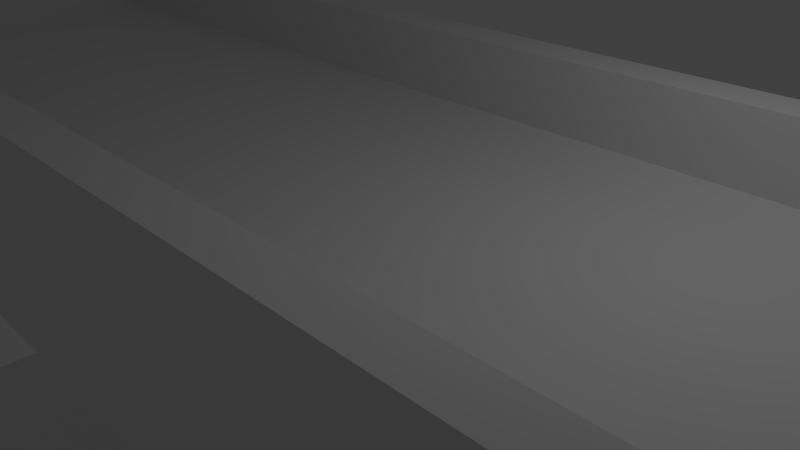 # Source: UpsideDown_Track.blend  (saved by Blender 2.76.0; exported with 4.5.12 LTS)
import bpy
from mathutils import Matrix  # noqa: F401  (used for matrix-valued properties, if any)

bpy.ops.wm.read_factory_settings(use_empty=True)
scene = bpy.context.scene
scene.name = 'Scene'

# ---- collections
col_collection_1 = bpy.data.collections.new('Collection 1'); scene.collection.children.link(col_collection_1)

# ---- materials (node trees are filled in below, after node groups)
mat_material = bpy.data.materials.new('Material')
mat_material.alpha_threshold = 0.0
mat_material.use_transparent_shadow = False
mat_material.roughness = 0.5
mat_material.line_color = (0.0, 0.0, 0.0, 1.0)

# ---- material node trees

# ---- world
world_world = bpy.data.worlds.new('World'); scene.world = world_world
world_world.color = (0.05088, 0.05088, 0.05088)
world_world.use_sun_shadow = False
world_world.sun_shadow_jitter_overblur = 0.0
world_world.cycles.sampling_method = 'MANUAL'
world_world.cycles.sample_map_resolution = 256

# ---- cameras
cam_camera = bpy.data.cameras.new('Camera')
cam_camera.clip_end = 100.0
cam_camera.lens = 35.0
cam_camera.sensor_width = 32.0
cam_camera.sensor_height = 18.0
cam_camera.ortho_scale = 7.314
cam_camera.dof.focus_distance = 0.0
cam_camera.dof.aperture_fstop = 128.0

# ---- lights
light_lamp = bpy.data.lights.new('Lamp', 'POINT')
light_lamp.transmission_factor = 0.0
light_lamp.cutoff_distance = 30.0
light_lamp.energy = 100.0
light_lamp.shadow_buffer_clip_start = 1.001
light_lamp.shadow_soft_size = 0.1
light_lamp.shadow_maximum_resolution = 0.006
light_lamp.use_absolute_resolution = True
light_lamp.cycles.use_multiple_importance_sampling = False

# ---- meshes
me_cube = bpy.data.meshes.new('Cube')
me_cube.from_pydata([(15.3, 2.971, -1.0), (15.3, -2.971, -1.0), (-15.3, -2.971, -1.0), (-15.3, 2.971, -1.0), (15.3, 2.971, 1.0), (15.3, -2.971, 1.0), (15.3, 3.566, -1.0), (-15.3, 3.566, -1.0), (15.3, 3.566, 1.0), (-15.3, 3.566, 1.0), (15.3, -3.576, -1.0), (-15.3, -3.576, -1.0), (15.3, -3.576, 1.0), (-15.3, -3.576, 1.0), (15.3, 2.971, 2.057), (-15.3, 2.971, 2.057), (15.3, -2.971, 2.057), (-15.3, -2.971, 2.057), (15.3, 3.566, 2.057), (-15.3, 3.566, 2.057), (15.3, -3.576, 2.057), (-15.3, -3.576, 2.057), (-16.61, -2.971, -1.0), (-16.61, 2.971, -1.0), (-16.61, -2.971, 1.0), (-16.61, 2.971, 1.0), (-14.86, -2.971, 23.55), (-14.86, 2.971, 23.55), (-16.17, -2.971, 23.55), (-16.17, 2.971, 23.55), (-11.08, -2.971, 1.0), (-15.22, -2.971, 5.221), (-16.61, -2.971, 1.0), (-15.3, -2.971, -1.0), (-15.3, -3.576, 1.0), (-15.3, -2.971, 2.057), (-11.52, -2.971, 1.023), (-11.95, -2.971, 1.092), (-12.38, -2.971, 1.207), (-12.79, -2.971, 1.365), (-13.18, -2.971, 1.566), (-13.54, -2.971, 1.806), (-13.88, -2.971, 2.084), (-14.19, -2.971, 2.397), (-14.46, -2.971, 2.74), (-14.69, -2.971, 3.111), (-14.89, -2.971, 3.504), (-15.04, -2.971, 3.917), (-15.14, -2.971, 4.343), (-15.2, -2.971, 4.78), (-15.22, 2.971, 5.221), (-11.08, 2.971, 1.0), (-15.3, 2.971, 2.057), (-15.3, 3.566, 1.0), (-15.3, 2.971, -1.0), (-16.61, 2.971, 1.0), (-15.2, 2.971, 4.78), (-15.14, 2.971, 4.343), (-15.04, 2.971, 3.917), (-14.89, 2.971, 3.504), (-14.69, 2.971, 3.111), (-14.46, 2.971, 2.74), (-14.19, 2.971, 2.397), (-13.88, 2.971, 2.084), (-13.54, 2.971, 1.806), (-13.18, 2.971, 1.566), (-12.79, 2.971, 1.365), (-12.38, 2.971, 1.207), (-11.95, 2.971, 1.092), (-11.52, 2.971, 1.023), (-14.86, -2.971, 23.55), (-16.17, -2.971, 23.55), (-16.61, -2.971, 1.0), (-15.22, -2.971, 5.221), (-16.61, -2.971, 1.0), (-14.86, -3.517, 23.55), (-16.17, -3.517, 23.55), (-16.61, -3.517, 1.0), (-15.22, -3.517, 5.221), (-16.61, -3.517, 1.0), (-14.86, 3.471, 23.55), (-16.17, 3.471, 23.55), (-16.61, 3.471, 1.0), (-16.61, 3.471, 1.0), (-15.22, 3.471, 5.221), (-14.01, 2.971, 5.198), (-13.65, 2.971, 23.52), (-13.65, -2.971, 23.52), (-14.01, -2.971, 5.198), (-13.65, -3.517, 23.52), (-14.01, -3.517, 5.198), (-14.01, 3.471, 5.198), (-13.65, 3.471, 23.52), (46.26, 3.866, -4.9), (48.44, 3.866, -3.223), (-16.17, -2.971, 32.54), (-16.17, 2.971, 32.54), (-14.86, -2.971, 35.29), (-14.86, 2.971, 35.29), (-16.17, -2.971, 35.29), (-16.17, 2.971, 35.29), (-5.836, 5.062, 35.29), (22.65, 5.062, 26.62), (-5.836, -2.971, 35.29), (-5.836, 2.971, 35.29), (-14.86, -2.971, 26.59), (-8.915, -2.971, 32.54), (-14.86, -2.971, 35.29), (-16.17, -2.971, 32.54), (-14.83, -2.971, 27.26), (-14.71, -2.971, 27.92), (-14.53, -2.971, 28.56), (-14.27, -2.971, 29.17), (-13.95, -2.971, 29.76), (-13.56, -2.971, 30.3), (-13.12, -2.971, 30.8), (-12.62, -2.971, 31.24), (-12.08, -2.971, 31.63), (-11.5, -2.971, 31.95), (-10.88, -2.971, 32.21), (-10.24, -2.971, 32.39), (-9.581, -2.971, 32.5), (-8.915, 2.971, 32.54), (-14.86, 2.971, 26.59), (-16.17, 2.971, 32.54), (-14.86, 2.971, 35.29), (-9.581, 2.971, 32.5), (-10.24, 2.971, 32.39), (-10.88, 2.971, 32.21), (-11.5, 2.971, 31.95), (-12.08, 2.971, 31.63), (-12.62, 2.971, 31.24), (-13.12, 2.971, 30.8), (-13.56, 2.971, 30.3), (-13.95, 2.971, 29.76), (-14.27, 2.971, 29.17), (-14.53, 2.971, 28.56), (-14.71, 2.971, 27.92), (-14.83, 2.971, 27.26), (22.65, -2.971, 26.62), (22.65, 2.971, 26.62), (-8.915, -2.971, 32.54), (6.736, -2.971, 28.71), (-5.836, -2.971, 35.29), (-8.618, -2.971, 32.53), (-8.236, -2.971, 32.49), (-7.774, -2.971, 32.42), (-7.234, -2.971, 32.33), (-6.619, -2.971, 32.22), (-5.934, -2.971, 32.08), (-5.184, -2.971, 31.92), (-4.373, -2.971, 31.73), (-3.507, -2.971, 31.53), (-2.592, -2.971, 31.3), (-1.635, -2.971, 31.06), (-0.6415, -2.971, 30.81), (0.3814, -2.971, 30.53), (1.427, -2.971, 30.25), (2.487, -2.971, 29.96), (3.556, -2.971, 29.65), (4.625, -2.971, 29.34), (5.687, -2.971, 29.03), (6.736, 2.971, 28.71), (-8.915, 2.971, 32.54), (-5.836, 2.971, 35.29), (5.687, 2.971, 29.03), (4.625, 2.971, 29.34), (3.556, 2.971, 29.65), (2.487, 2.971, 29.96), (1.427, 2.971, 30.25), (0.3814, 2.971, 30.53), (-0.6415, 2.971, 30.81), (-1.635, 2.971, 31.06), (-2.592, 2.971, 31.3), (-3.507, 2.971, 31.53), (-4.373, 2.971, 31.73), (-5.184, 2.971, 31.92), (-5.934, 2.971, 32.08), (-6.619, 2.971, 32.22), (-7.234, 2.971, 32.33), (-7.774, 2.971, 32.42), (-8.236, 2.971, 32.49), (-8.618, 2.971, 32.53), (22.65, 5.062, 23.87), (-5.836, 5.062, 35.29), (6.736, 5.062, 28.71), (5.687, 5.062, 29.03), (4.625, 5.062, 29.34), (3.556, 5.062, 29.65), (2.487, 5.062, 29.96), (1.427, 5.062, 30.25), (0.3814, 5.062, 30.53), (-0.6415, 5.062, 30.81), (-1.635, 5.062, 31.06), (-2.592, 5.062, 31.3), (-3.507, 5.062, 31.53), (-4.373, 5.062, 31.73), (-5.184, 5.062, 31.92), (-5.934, 5.062, 32.08), (-6.619, 5.062, 32.22), (-7.234, 5.062, 32.33), (-7.774, 5.062, 32.42), (-8.236, 5.062, 32.49), (-8.618, 5.062, 32.53), (-8.915, 5.062, 32.54), (3.14, 5.062, 27.82), (2.071, 5.062, 28.13), (4.209, 5.062, 27.52), (5.272, 5.062, 27.2), (6.32, 5.062, 26.89), (-0.03445, 2.971, 28.71), (-0.03445, 5.062, 28.71), (6.32, 2.971, 26.89), (5.272, 2.971, 27.2), (4.209, 2.971, 27.52), (3.14, 2.971, 27.82), (2.071, 2.971, 28.13), (1.011, 2.971, 28.42), (-1.057, 2.971, 28.98), (-2.051, 2.971, 29.24), (-3.008, 2.971, 29.48), (-3.923, 2.971, 29.7), (-4.789, 2.971, 29.9), (-5.599, 2.971, 30.09), (-6.35, 2.971, 30.25), (-7.035, 2.971, 30.39), (-7.65, 2.971, 30.5), (-8.19, 2.971, 30.59), (-8.652, 2.971, 30.66), (-9.033, 2.971, 30.7), (-9.331, 2.971, 30.71), (-6.35, 5.062, 30.25), (1.011, 5.062, 28.42), (-5.599, 5.062, 30.09), (22.24, 2.971, 22.04), (22.24, 5.062, 22.04), (-9.331, 5.062, 30.71), (-4.789, 5.062, 29.9), (-9.033, 5.062, 30.7), (-3.008, 5.062, 29.48), (-3.923, 5.062, 29.7), (-8.19, 5.062, 30.59), (-8.652, 5.062, 30.66), (-1.057, 5.062, 28.98), (-2.051, 5.062, 29.24), (-7.035, 5.062, 30.39), (-7.65, 5.062, 30.5), (22.65, -3.89, 23.87), (22.65, -3.89, 26.62), (-5.836, -3.89, 35.29), (-5.836, -3.89, 35.29), (-8.915, -3.89, 32.54), (-8.618, -3.89, 32.53), (-8.236, -3.89, 32.49), (-7.774, -3.89, 32.42), (-7.234, -3.89, 32.33), (-6.619, -3.89, 32.22), (-5.934, -3.89, 32.08), (-5.184, -3.89, 31.92), (-4.373, -3.89, 31.73), (-3.507, -3.89, 31.53), (-2.592, -3.89, 31.3), (-1.635, -3.89, 31.06), (-0.6415, -3.89, 30.81), (0.3814, -3.89, 30.53), (1.427, -3.89, 30.25), (2.487, -3.89, 29.96), (3.556, -3.89, 29.65), (4.625, -3.89, 29.34), (5.687, -3.89, 29.03), (6.736, -3.89, 28.71), (-9.416, -2.971, 30.33), (-9.119, -2.971, 30.32), (-8.738, -2.971, 30.28), (-8.276, -2.971, 30.22), (-7.736, -2.971, 30.13), (-7.121, -2.971, 30.01), (-6.436, -2.971, 29.87), (-5.685, -2.971, 29.71), (-4.874, -2.971, 29.53), (-4.009, -2.971, 29.32), (-3.094, -2.971, 29.1), (-2.137, -2.971, 28.86), (-1.143, -2.971, 28.6), (-0.1203, -2.971, 28.33), (0.9249, -2.971, 28.04), (1.985, -2.971, 27.75), (3.054, -2.971, 27.45), (4.123, -2.971, 27.14), (5.186, -2.971, 26.82), (6.234, -2.971, 26.51), (-3.094, -3.89, 29.1), (4.123, -3.89, 27.14), (-8.738, -3.89, 30.28), (6.234, -3.89, 26.51), (22.15, -2.971, 21.66), (22.15, -3.89, 21.66), (-4.009, -3.89, 29.32), (3.054, -3.89, 27.45), (-9.119, -3.89, 30.32), (-4.874, -3.89, 29.53), (1.985, -3.89, 27.75), (-9.416, -3.89, 30.33), (-5.685, -3.89, 29.71), (-0.1203, -3.89, 28.33), (0.9249, -3.89, 28.04), (-7.121, -3.89, 30.01), (-6.436, -3.89, 29.87), (-8.276, -3.89, 30.22), (-7.736, -3.89, 30.13), (-2.137, -3.89, 28.86), (-1.143, -3.89, 28.6), (5.186, -3.89, 26.82), (46.26, -2.971, -4.9), (48.44, -2.971, -3.223), (48.44, 2.971, -3.223), (46.26, 2.971, -4.9), (27.13, 2.971, 18.41), (15.89, 2.971, 25.93), (22.24, 2.971, 22.04), (22.65, 5.062, 23.87), (22.65, 2.971, 26.62), (26.86, 2.971, 18.73), (26.57, 2.971, 19.06), (26.25, 2.971, 19.39), (25.92, 2.971, 19.72), (25.57, 2.971, 20.06), (25.19, 2.971, 20.4), (24.81, 2.971, 20.74), (24.4, 2.971, 21.08), (23.99, 2.971, 21.41), (23.56, 2.971, 21.75), (23.12, 2.971, 22.08), (22.67, 2.971, 22.4), (22.22, 2.971, 22.72), (21.75, 2.971, 23.03), (21.29, 2.971, 23.33), (20.82, 2.971, 23.62), (20.34, 2.971, 23.9), (19.87, 2.971, 24.17), (19.4, 2.971, 24.42), (18.94, 2.971, 24.67), (18.47, 2.971, 24.89), (18.02, 2.971, 25.11), (17.57, 2.971, 25.31), (17.13, 2.971, 25.49), (16.71, 2.971, 25.65), (16.29, 2.971, 25.8), (15.89, -2.971, 25.93), (27.13, -2.971, 18.41), (22.65, -2.971, 26.62), (22.65, -3.89, 23.87), (22.15, -2.971, 21.66), (16.29, -2.971, 25.8), (16.71, -2.971, 25.65), (17.13, -2.971, 25.49), (17.57, -2.971, 25.31), (18.02, -2.971, 25.11), (18.47, -2.971, 24.89), (18.94, -2.971, 24.67), (19.4, -2.971, 24.42), (19.87, -2.971, 24.17), (20.34, -2.971, 23.9), (20.82, -2.971, 23.62), (21.29, -2.971, 23.33), (21.75, -2.971, 23.03), (22.22, -2.971, 22.72), (22.67, -2.971, 22.4), (23.12, -2.971, 22.08), (23.56, -2.971, 21.75), (23.99, -2.971, 21.41), (24.4, -2.971, 21.08), (24.81, -2.971, 20.74), (25.19, -2.971, 20.4), (25.57, -2.971, 20.06), (25.92, -2.971, 19.72), (26.25, -2.971, 19.39), (26.57, -2.971, 19.06), (26.86, -2.971, 18.73), (22.65, 3.866, 26.62), (22.65, 3.866, 26.62), (27.13, 3.866, 18.41), (46.26, -3.928, -4.9), (48.44, -3.928, -3.223), (22.65, -3.928, 26.62), (27.13, -3.928, 18.41), (22.65, -3.928, 26.62), (43.06, 3.866, -7.521), (23.94, 3.866, 15.79), (43.06, 2.971, -7.521), (23.94, 2.971, 15.79), (43.06, -2.971, -7.521), (23.94, -2.971, 15.79), (43.06, -3.928, -7.521), (23.94, -3.928, 15.79), (52.18, -2.971, -8.092), (52.18, 2.971, -8.092), (51.38, -2.971, -11.56), (53.56, -2.971, -9.887), (53.56, 2.971, -9.887), (51.38, 2.971, -11.56), (24.19, -8.177, -24.33), (24.19, 8.177, -24.33), (24.15, -8.177, -30.57), (24.15, 8.177, -30.57), (46.26, -2.971, -4.9), (42.89, -4.306, -13.67), (51.38, -2.971, -11.56), (52.18, -2.971, -8.092), (46.43, -2.973, -5.136), (46.58, -2.978, -5.381), (46.72, -2.985, -5.633), (46.84, -2.996, -5.892), (46.94, -3.009, -6.158), (47.02, -3.026, -6.43), (47.09, -3.045, -6.707), (47.14, -3.067, -6.989), (47.17, -3.092, -7.275), (47.18, -3.12, -7.565), (47.18, -3.15, -7.857), (47.15, -3.183, -8.152), (47.11, -3.219, -8.448), (47.05, -3.257, -8.744), (46.97, -3.297, -9.041), (46.88, -3.34, -9.338), (46.76, -3.385, -9.633), (46.63, -3.432, -9.926), (46.49, -3.481, -10.22), (46.32, -3.532, -10.5), (46.14, -3.585, -10.79), (45.95, -3.639, -11.07), (45.73, -3.695, -11.34), (45.51, -3.752, -11.61), (45.27, -3.81, -11.87), (45.01, -3.87, -12.13), (44.74, -3.93, -12.37), (44.46, -3.991, -12.61), (44.17, -4.053, -12.84), (43.87, -4.116, -13.06), (43.55, -4.179, -13.28), (43.23, -4.243, -13.48), (42.89, 4.306, -13.67), (46.26, 2.971, -4.9), (52.18, 2.971, -8.092), (51.38, 2.971, -11.56), (43.23, 4.242, -13.48), (43.55, 4.179, -13.28), (43.87, 4.116, -13.06), (44.17, 4.053, -12.84), (44.46, 3.991, -12.61), (44.74, 3.93, -12.37), (45.01, 3.869, -12.13), (45.27, 3.81, -11.87), (45.51, 3.751, -11.61), (45.73, 3.694, -11.34), (45.95, 3.639, -11.07), (46.14, 3.584, -10.79), (46.32, 3.532, -10.5), (46.49, 3.481, -10.22), (46.63, 3.432, -9.926), (46.76, 3.385, -9.633), (46.88, 3.34, -9.338), (46.97, 3.297, -9.041), (47.05, 3.257, -8.744), (47.11, 3.219, -8.448), (47.15, 3.183, -8.152), (47.18, 3.15, -7.857), (47.18, 3.12, -7.565), (47.17, 3.092, -7.275), (47.14, 3.067, -6.989), (47.09, 3.045, -6.707), (47.02, 3.025, -6.43), (46.94, 3.009, -6.158), (46.84, 2.995, -5.892), (46.72, 2.985, -5.633), (46.58, 2.977, -5.381), (46.43, 2.973, -5.136), (-38.25, -8.177, -23.93), (-38.25, 8.177, -23.93), (-38.29, -8.177, -30.16), (-38.29, 8.177, -30.16)], [], [(1, 2, 3), (50, 27, 26), (4, 5, 1), (51, 30, 5), (26, 28, 71), (0, 6, 8), (6, 7, 9), (12, 5, 16), (52, 15, 19), (3, 7, 6), (12, 13, 11), (5, 12, 10), (1, 10, 11), (8, 18, 14), (14, 18, 19), (17, 21, 20), (9, 19, 18), (53, 9, 7), (25, 82, 83), (30, 17, 16), (12, 20, 21), (32, 24, 22), (22, 24, 25), (51, 14, 15), (2, 22, 23), (27, 123, 105), (54, 23, 55), (34, 21, 35), (24, 28, 29), (36, 37, 40), (67, 68, 65), (30, 51, 69), (36, 69, 68), (37, 68, 67), (67, 66, 39), (66, 65, 40), (40, 65, 64), (41, 64, 63), (42, 63, 62), (43, 62, 61), (61, 60, 45), (60, 59, 46), (59, 58, 47), (58, 57, 48), (57, 56, 49), (56, 50, 31), (33, 11, 34), (73, 88, 90), (32, 31, 73), (31, 26, 70), (28, 24, 72), (24, 32, 74), (78, 75, 76), (72, 77, 76), (74, 79, 77), (73, 78, 79), (70, 71, 76), (82, 81, 84), (29, 81, 82), (55, 83, 84), (29, 27, 80), (27, 86, 92), (87, 89, 90), (85, 91, 92), (70, 87, 88), (80, 92, 91), (50, 84, 91), (50, 85, 86), (70, 75, 89), (78, 90, 89), (96, 124, 123), (107, 97, 99), (101, 102, 185), (28, 95, 96), (98, 100, 99), (95, 99, 100), (251, 302, 299), (98, 97, 103), (106, 122, 163), (124, 100, 125), (350, 248, 351), (105, 108, 95), (116, 107, 108), (132, 124, 131), (123, 138, 109), (138, 137, 110), (137, 136, 111), (136, 135, 112), (135, 134, 113), (134, 133, 114), (133, 132, 115), (132, 131, 116), (131, 130, 117), (130, 129, 118), (129, 128, 119), (128, 127, 120), (127, 126, 121), (126, 122, 106), (200, 199, 245), (103, 139, 140), (98, 104, 163), (107, 141, 97), (146, 147, 275), (265, 264, 304), (351, 296, 352), (160, 288, 287), (145, 146, 274), (264, 263, 311), (159, 287, 286), (144, 145, 273), (247, 270, 294), (263, 262, 310), (158, 286, 285), (141, 144, 272), (262, 261, 291), (103, 249, 248), (157, 285, 284), (141, 251, 250), (261, 260, 297), (156, 284, 283), (260, 259, 300), (170, 171, 218), (199, 198, 231), (185, 209, 208), (319, 234, 235), (187, 207, 205), (164, 184, 204), (169, 170, 210), (104, 101, 184), (198, 197, 233), (318, 212, 234), (163, 230, 229), (183, 235, 209), (168, 169, 217), (197, 196, 237), (182, 229, 228), (167, 168, 216), (140, 102, 101), (195, 240, 237), (181, 228, 227), (163, 182, 144), (182, 181, 145), (181, 180, 146), (180, 179, 147), (179, 178, 148), (178, 177, 149), (177, 176, 150), (176, 175, 151), (151, 175, 174), (174, 173, 153), (173, 172, 154), (172, 171, 155), (155, 171, 170), (170, 169, 157), (169, 168, 158), (168, 167, 159), (167, 166, 160), (166, 165, 161), (165, 162, 142), (320, 183, 102), (185, 186, 184), (186, 187, 184), (187, 188, 184), (188, 189, 184), (189, 190, 184), (190, 191, 184), (191, 192, 184), (192, 193, 184), (193, 194, 184), (194, 195, 184), (195, 196, 184), (196, 197, 184), (197, 198, 184), (198, 199, 184), (199, 200, 184), (200, 201, 184), (201, 202, 184), (202, 203, 184), (203, 204, 184), (188, 205, 206), (166, 167, 215), (194, 239, 240), (180, 227, 226), (218, 219, 244), (226, 246, 245), (218, 243, 211), (225, 245, 231), (210, 211, 232), (224, 231, 233), (217, 232, 206), (223, 233, 237), (230, 236, 238), (216, 206, 205), (221, 222, 237), (228, 229, 238), (215, 205, 207), (221, 240, 239), (227, 228, 242), (214, 207, 208), (212, 209, 235), (213, 208, 209), (226, 227, 241), (220, 239, 244), (171, 172, 219), (201, 200, 246), (172, 173, 220), (186, 208, 207), (202, 201, 241), (173, 174, 221), (203, 202, 242), (174, 175, 222), (189, 206, 232), (317, 316, 313), (204, 203, 238), (176, 223, 222), (190, 232, 211), (204, 236, 230), (177, 224, 223), (191, 211, 243), (178, 225, 224), (192, 243, 244), (162, 165, 213), (179, 226, 225), (193, 244, 239), (165, 166, 214), (270, 247, 248), (251, 252, 250), (252, 253, 250), (253, 254, 250), (254, 255, 250), (255, 256, 250), (256, 257, 250), (257, 258, 250), (258, 259, 250), (259, 260, 250), (260, 261, 250), (261, 262, 250), (262, 263, 250), (263, 264, 250), (264, 265, 250), (265, 266, 250), (266, 267, 250), (267, 268, 250), (268, 269, 250), (269, 270, 250), (155, 283, 282), (143, 250, 249), (258, 303, 300), (154, 282, 281), (290, 294, 312), (275, 309, 308), (282, 310, 291), (289, 312, 292), (274, 308, 293), (281, 291, 297), (288, 292, 298), (273, 293, 299), (290, 295, 296), (280, 297, 300), (287, 298, 301), (272, 299, 302), (279, 300, 303), (286, 301, 305), (278, 303, 307), (285, 305, 304), (277, 307, 306), (283, 311, 310), (276, 306, 309), (284, 304, 311), (313, 314, 383), (161, 289, 288), (266, 265, 305), (147, 148, 276), (252, 299, 293), (142, 290, 289), (267, 266, 301), (148, 149, 277), (253, 293, 308), (141, 271, 302), (268, 267, 298), (149, 150, 278), (254, 308, 309), (269, 268, 292), (150, 151, 279), (255, 309, 306), (270, 269, 312), (152, 280, 279), (256, 306, 307), (153, 281, 280), (257, 307, 303), (348, 295, 290), (314, 395, 396), (162, 318, 348), (139, 314, 315), (379, 94, 381), (343, 344, 319), (355, 356, 352), (318, 347, 353), (347, 346, 354), (346, 345, 355), (355, 345, 344), (344, 343, 357), (343, 342, 358), (358, 342, 341), (359, 341, 340), (340, 339, 361), (339, 338, 362), (338, 337, 363), (337, 336, 364), (336, 335, 365), (335, 334, 366), (334, 333, 367), (333, 332, 368), (332, 331, 369), (369, 331, 330), (370, 330, 329), (371, 329, 328), (372, 328, 327), (327, 326, 374), (326, 325, 375), (325, 324, 376), (324, 323, 377), (323, 322, 378), (322, 317, 349), (385, 349, 392), (317, 321, 380), (315, 94, 379), (140, 379, 380), (315, 316, 93), (385, 382, 383), (350, 386, 384), (139, 384, 383), (317, 390, 389), (349, 385, 386), (390, 388, 387), (391, 393, 394), (93, 387, 388), (381, 388, 390), (385, 394, 393), (349, 313, 391), (382, 393, 391), (316, 389, 387), (313, 316, 442), (441, 402, 401), (407, 397, 398), (400, 404, 441), (400, 399, 398), (315, 443, 442), (396, 395, 398), (406, 401, 403), (403, 479, 480), (443, 399, 444), (397, 403, 404), (425, 407, 424), (463, 443, 444), (442, 476, 409), (476, 475, 410), (475, 474, 411), (474, 473, 412), (412, 473, 472), (472, 471, 414), (471, 470, 415), (470, 469, 416), (416, 469, 468), (468, 467, 418), (467, 466, 419), (419, 466, 465), (465, 464, 421), (421, 464, 463), (463, 462, 423), (423, 462, 461), (461, 460, 425), (460, 459, 426), (459, 458, 427), (427, 458, 457), (457, 456, 429), (456, 455, 430), (430, 455, 454), (454, 453, 432), (453, 452, 433), (452, 451, 434), (451, 450, 435), (450, 449, 436), (449, 448, 437), (448, 447, 438), (438, 447, 446), (446, 445, 440), (445, 441, 406), (313, 408, 314), (478, 480, 479), (404, 480, 478), (402, 478, 477), (401, 477, 479), (0, 1, 3), (31, 50, 26), (0, 4, 1), (4, 51, 5), (70, 26, 71), (4, 0, 8), (8, 6, 9), (20, 12, 16), (19, 9, 53), (53, 52, 19), (0, 3, 6), (10, 12, 11), (1, 5, 10), (2, 1, 11), (4, 8, 14), (15, 14, 19), (16, 17, 20), (8, 9, 18), (7, 3, 54), (54, 53, 7), (55, 25, 83), (16, 5, 30), (30, 35, 17), (13, 12, 21), (22, 2, 33), (33, 32, 22), (23, 22, 25), (15, 52, 51), (51, 4, 14), (3, 2, 23), (26, 27, 105), (25, 55, 23), (54, 3, 23), (17, 35, 21), (34, 13, 21), (25, 24, 29), (49, 31, 32), (33, 34, 32), (48, 49, 32), (32, 34, 35), (47, 48, 32), (47, 32, 35), (46, 47, 35), (45, 46, 35), (44, 45, 35), (43, 44, 35), (42, 43, 35), (41, 42, 35), (40, 41, 35), (40, 35, 30), (39, 40, 38), (37, 38, 40), (30, 36, 40), (55, 50, 56), (52, 53, 55), (55, 56, 57), (53, 54, 55), (55, 57, 58), (52, 55, 58), (52, 58, 59), (52, 59, 60), (52, 60, 61), (52, 61, 62), (52, 62, 63), (52, 63, 64), (52, 64, 65), (51, 52, 65), (51, 65, 69), (66, 67, 65), (68, 69, 65), (36, 30, 69), (37, 36, 68), (38, 37, 67), (38, 67, 39), (39, 66, 40), (41, 40, 64), (42, 41, 63), (43, 42, 62), (44, 43, 61), (44, 61, 45), (45, 60, 46), (46, 59, 47), (47, 58, 48), (48, 57, 49), (49, 56, 31), (13, 34, 11), (33, 2, 11), (78, 73, 90), (74, 32, 73), (73, 31, 70), (71, 28, 72), (72, 24, 74), (76, 77, 78), (79, 78, 77), (71, 72, 76), (72, 74, 77), (74, 73, 79), (75, 70, 76), (80, 84, 81), (83, 82, 84), (25, 29, 82), (50, 55, 84), (81, 29, 80), (80, 27, 92), (88, 87, 90), (86, 85, 92), (73, 70, 88), (84, 80, 91), (85, 50, 91), (27, 50, 86), (87, 70, 89), (75, 78, 89), (123, 27, 29), (29, 96, 123), (99, 95, 108), (108, 107, 99), (183, 185, 102), (184, 101, 185), (29, 28, 96), (97, 98, 99), (96, 95, 100), (252, 251, 299), (104, 98, 103), (141, 106, 163), (98, 125, 100), (124, 96, 100), (247, 351, 248), (350, 139, 248), (95, 28, 105), (26, 105, 28), (108, 105, 109), (121, 106, 107), (108, 109, 110), (120, 121, 107), (108, 110, 111), (119, 120, 107), (108, 111, 112), (118, 119, 107), (108, 112, 113), (117, 118, 107), (108, 113, 114), (116, 117, 107), (108, 114, 115), (115, 116, 108), (125, 122, 126), (138, 123, 124), (125, 126, 127), (137, 138, 124), (125, 127, 128), (136, 137, 124), (125, 128, 129), (135, 136, 124), (125, 129, 130), (134, 135, 124), (125, 130, 131), (133, 134, 124), (125, 131, 124), (132, 133, 124), (105, 123, 109), (109, 138, 110), (110, 137, 111), (111, 136, 112), (112, 135, 113), (113, 134, 114), (114, 133, 115), (115, 132, 116), (116, 131, 117), (117, 130, 118), (118, 129, 119), (119, 128, 120), (120, 127, 121), (121, 126, 106), (246, 200, 245), (104, 103, 140), (163, 122, 125), (125, 98, 163), (104, 164, 163), (103, 97, 141), (107, 106, 141), (141, 143, 103), (274, 146, 275), (305, 265, 304), (295, 352, 296), (351, 247, 296), (159, 160, 287), (273, 145, 274), (304, 264, 311), (158, 159, 286), (272, 144, 273), (296, 247, 294), (311, 263, 310), (157, 158, 285), (271, 141, 272), (310, 262, 291), (139, 103, 248), (156, 157, 284), (143, 141, 250), (291, 261, 297), (155, 156, 283), (297, 260, 300), (210, 170, 218), (245, 199, 231), (186, 185, 208), (235, 183, 320), (320, 319, 235), (188, 187, 205), (163, 164, 204), (217, 169, 210), (164, 104, 184), (231, 198, 233), (234, 319, 318), (318, 162, 212), (182, 163, 229), (185, 183, 209), (216, 168, 217), (233, 197, 237), (181, 182, 228), (215, 167, 216), (104, 140, 101), (196, 195, 237), (180, 181, 227), (141, 163, 144), (144, 182, 145), (145, 181, 146), (146, 180, 147), (147, 179, 148), (148, 178, 149), (149, 177, 150), (150, 176, 151), (152, 151, 174), (152, 174, 153), (153, 173, 154), (154, 172, 155), (156, 155, 170), (156, 170, 157), (157, 169, 158), (158, 168, 159), (159, 167, 160), (160, 166, 161), (161, 165, 142), (102, 140, 321), (321, 320, 102), (189, 188, 206), (214, 166, 215), (195, 194, 240), (179, 180, 226), (243, 218, 244), (225, 226, 245), (210, 218, 211), (224, 225, 231), (217, 210, 232), (223, 224, 233), (216, 217, 206), (222, 223, 237), (229, 230, 238), (215, 216, 205), (240, 221, 237), (242, 228, 238), (214, 215, 207), (220, 221, 239), (241, 227, 242), (213, 214, 208), (234, 212, 235), (212, 213, 209), (246, 226, 241), (219, 220, 244), (218, 171, 219), (241, 201, 246), (219, 172, 220), (187, 186, 207), (242, 202, 241), (220, 173, 221), (238, 203, 242), (221, 174, 222), (190, 189, 232), (349, 317, 313), (236, 204, 238), (175, 176, 222), (191, 190, 211), (163, 204, 230), (176, 177, 223), (192, 191, 243), (177, 178, 224), (193, 192, 244), (212, 162, 213), (178, 179, 225), (194, 193, 239), (213, 165, 214), (248, 249, 270), (250, 270, 249), (154, 155, 282), (103, 143, 249), (259, 258, 300), (153, 154, 281), (289, 290, 312), (274, 275, 308), (281, 282, 291), (288, 289, 292), (273, 274, 293), (280, 281, 297), (287, 288, 298), (272, 273, 299), (294, 290, 296), (279, 280, 300), (286, 287, 301), (271, 272, 302), (278, 279, 303), (285, 286, 305), (277, 278, 307), (284, 285, 304), (276, 277, 306), (282, 283, 310), (275, 276, 309), (283, 284, 311), (382, 313, 383), (160, 161, 288), (301, 266, 305), (275, 147, 276), (253, 252, 293), (161, 142, 289), (298, 267, 301), (276, 148, 277), (254, 253, 308), (251, 141, 302), (292, 268, 298), (277, 149, 278), (255, 254, 309), (312, 269, 292), (278, 150, 279), (256, 255, 306), (294, 270, 312), (151, 152, 279), (257, 256, 307), (152, 153, 280), (258, 257, 303), (290, 142, 348), (348, 352, 295), (315, 314, 396), (142, 162, 348), (140, 139, 315), (93, 381, 94), (380, 379, 381), (321, 317, 322), (321, 322, 323), (321, 323, 324), (321, 324, 325), (321, 325, 326), (321, 326, 327), (321, 327, 328), (321, 328, 329), (321, 329, 330), (320, 321, 335), (321, 330, 331), (321, 331, 332), (321, 332, 333), (321, 333, 334), (321, 334, 335), (319, 320, 335), (319, 335, 336), (336, 337, 319), (338, 339, 319), (340, 341, 319), (342, 343, 319), (344, 345, 319), (346, 347, 318), (318, 319, 345), (337, 338, 319), (341, 342, 319), (345, 346, 318), (319, 339, 340), (378, 349, 350), (377, 378, 350), (376, 377, 350), (376, 350, 375), (375, 350, 374), (374, 350, 373), (373, 350, 372), (372, 350, 371), (371, 350, 370), (370, 350, 369), (369, 350, 351), (368, 369, 351), (367, 368, 351), (366, 367, 351), (365, 366, 351), (365, 351, 352), (364, 365, 352), (362, 363, 352), (360, 361, 352), (358, 359, 352), (356, 357, 352), (354, 355, 352), (348, 353, 352), (364, 352, 363), (361, 362, 352), (357, 358, 352), (353, 354, 352), (360, 352, 359), (348, 318, 353), (353, 347, 354), (354, 346, 355), (356, 355, 344), (356, 344, 357), (357, 343, 358), (359, 358, 341), (360, 359, 340), (360, 340, 361), (361, 339, 362), (362, 338, 363), (363, 337, 364), (364, 336, 365), (365, 335, 366), (366, 334, 367), (367, 333, 368), (368, 332, 369), (370, 369, 330), (371, 370, 329), (372, 371, 328), (373, 372, 327), (373, 327, 374), (374, 326, 375), (375, 325, 376), (376, 324, 377), (377, 323, 378), (378, 322, 349), (394, 385, 392), (381, 317, 380), (140, 315, 379), (321, 140, 380), (94, 315, 93), (383, 384, 385), (386, 385, 384), (139, 350, 384), (314, 139, 383), (316, 317, 389), (350, 349, 386), (389, 390, 387), (392, 391, 394), (381, 93, 388), (317, 381, 390), (382, 385, 393), (392, 349, 391), (313, 382, 391), (93, 316, 387), (405, 313, 442), (406, 441, 401), (398, 395, 408), (408, 407, 398), (402, 441, 404), (444, 400, 441), (397, 400, 398), (442, 316, 315), (315, 396, 443), (399, 396, 398), (403, 397, 406), (407, 406, 397), (404, 403, 480), (400, 444, 399), (443, 396, 399), (400, 397, 404), (408, 405, 409), (440, 406, 407), (408, 409, 410), (439, 440, 407), (408, 410, 411), (438, 439, 407), (408, 411, 412), (437, 438, 407), (408, 412, 413), (436, 437, 407), (408, 413, 414), (435, 436, 407), (408, 414, 415), (434, 435, 407), (408, 415, 416), (433, 434, 407), (408, 416, 417), (432, 433, 407), (408, 417, 418), (431, 432, 407), (408, 418, 419), (430, 431, 407), (408, 419, 420), (429, 430, 407), (408, 420, 421), (428, 429, 407), (408, 421, 422), (427, 428, 407), (408, 422, 407), (426, 427, 407), (422, 423, 407), (425, 426, 407), (423, 424, 407), (444, 441, 445), (476, 442, 443), (444, 445, 446), (475, 476, 443), (444, 446, 447), (474, 475, 443), (444, 447, 448), (473, 474, 443), (444, 448, 449), (472, 473, 443), (444, 449, 450), (471, 472, 443), (444, 450, 451), (470, 471, 443), (444, 451, 452), (469, 470, 443), (444, 452, 453), (468, 469, 443), (444, 453, 454), (467, 468, 443), (444, 454, 455), (466, 467, 443), (444, 455, 456), (465, 466, 443), (444, 456, 457), (464, 465, 443), (444, 457, 458), (463, 464, 443), (444, 458, 459), (462, 463, 444), (444, 459, 460), (461, 462, 444), (444, 460, 461), (405, 442, 409), (409, 476, 410), (410, 475, 411), (411, 474, 412), (413, 412, 472), (413, 472, 414), (414, 471, 415), (415, 470, 416), (417, 416, 468), (417, 468, 418), (418, 467, 419), (420, 419, 465), (420, 465, 421), (422, 421, 463), (422, 463, 423), (424, 423, 461), (424, 461, 425), (425, 460, 426), (426, 459, 427), (428, 427, 457), (428, 457, 429), (429, 456, 430), (431, 430, 454), (431, 454, 432), (432, 453, 433), (433, 452, 434), (434, 451, 435), (435, 450, 436), (436, 449, 437), (437, 448, 438), (439, 438, 446), (439, 446, 440), (440, 445, 406), (395, 314, 408), (313, 405, 408), (477, 478, 479), (402, 404, 478), (401, 402, 477), (403, 401, 479)])
me_cube.materials.append(mat_material)
me_cube.use_remesh_preserve_volume = False
me_cube.use_remesh_preserve_attributes = False
me_cube.use_mirror_vertex_groups = False
me_cube.update()

# ---- objects
ob_cube = bpy.data.objects.new('Cube', me_cube)
ob_lamp = bpy.data.objects.new('Lamp', light_lamp)
ob_camera = bpy.data.objects.new('Camera', cam_camera)

# ---- transforms, parenting, visibility, modifiers, constraints
ob_cube.location = (0.0, 0.0, 0.0)
ob_cube.lock_rotations_4d = False
ob_cube.empty_display_type = 'ARROWS'
ob_cube.lineart.crease_threshold = 0.0
ob_lamp.location = (4.076, 1.005, 5.904)
ob_lamp.rotation_euler = (0.6503, 0.05522, 1.866)
ob_lamp.lock_rotations_4d = False
ob_lamp.empty_display_type = 'ARROWS'
ob_lamp.color = (0.0, 0.0, 0.0, 0.0)
ob_lamp.lineart.crease_threshold = 0.0
ob_camera.location = (7.481, -6.508, 5.344)
ob_camera.rotation_euler = (1.109, 0.01082, 0.8149)
ob_camera.lock_rotations_4d = False
ob_camera.empty_display_type = 'ARROWS'
ob_camera.color = (0.0, 0.0, 0.0, 0.0)
ob_camera.display_type = 'WIRE'
ob_camera.lineart.crease_threshold = 0.0

# ---- collection membership
col_collection_1.objects.link(ob_cube)
col_collection_1.objects.link(ob_lamp)
col_collection_1.objects.link(ob_camera)

# ---- scene / render settings (as saved in the file)
scene.camera = ob_camera
scene.frame_start = 1; scene.frame_end = 250; scene.frame_set(1)
scene.render.engine = 'BLENDER_EEVEE_NEXT'
scene.render.resolution_percentage = 50
scene.render.dither_intensity = 0.0
scene.cycles.use_denoising = False
scene.cycles.samples = 10
scene.cycles.sampling_pattern = 'TABULATED_SOBOL'
scene.cycles.light_sampling_threshold = 0.0
scene.cycles.use_adaptive_sampling = False
scene.cycles.use_light_tree = False
scene.cycles.blur_glossy = 0.0
scene.cycles.pixel_filter_type = 'GAUSSIAN'
scene.cycles.sample_clamp_indirect = 0.0
scene.view_settings.view_transform = 'Standard'
bpy.context.view_layer.update()
